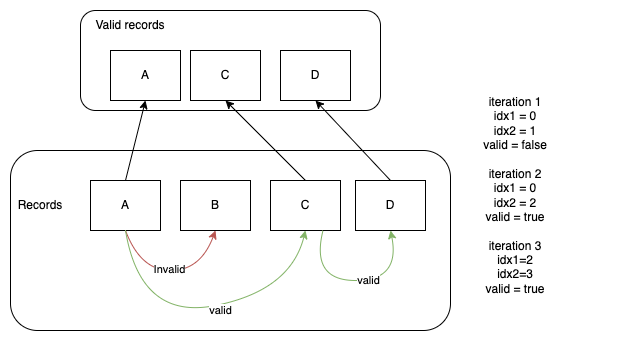

The diagram above was exported from draw.io. Its source (the exported page's mxGraphModel, read from the mxfile embedded in the PNG):
<mxGraphModel dx="946" dy="646" grid="1" gridSize="10" guides="1" tooltips="1" connect="1" arrows="1" fold="1" page="1" pageScale="1" pageWidth="850" pageHeight="1100" math="0" shadow="0">
  <root>
    <mxCell id="0" />
    <mxCell id="1" parent="0" />
    <mxCell id="oWq2W0Oy1nkkb-TMhAmP-28" value="" style="rounded=1;whiteSpace=wrap;html=1;" vertex="1" parent="1">
      <mxGeometry x="50" y="170" width="440" height="180" as="geometry" />
    </mxCell>
    <mxCell id="oWq2W0Oy1nkkb-TMhAmP-1" value="A" style="rounded=0;whiteSpace=wrap;html=1;" vertex="1" parent="1">
      <mxGeometry x="130" y="200" width="70" height="50" as="geometry" />
    </mxCell>
    <mxCell id="oWq2W0Oy1nkkb-TMhAmP-2" value="B" style="rounded=0;whiteSpace=wrap;html=1;" vertex="1" parent="1">
      <mxGeometry x="220" y="200" width="70" height="50" as="geometry" />
    </mxCell>
    <mxCell id="oWq2W0Oy1nkkb-TMhAmP-3" value="C" style="rounded=0;whiteSpace=wrap;html=1;" vertex="1" parent="1">
      <mxGeometry x="310" y="200" width="70" height="50" as="geometry" />
    </mxCell>
    <mxCell id="oWq2W0Oy1nkkb-TMhAmP-4" value="" style="rounded=1;whiteSpace=wrap;html=1;" vertex="1" parent="1">
      <mxGeometry x="120" y="30" width="300" height="100" as="geometry" />
    </mxCell>
    <mxCell id="oWq2W0Oy1nkkb-TMhAmP-6" value="" style="curved=1;endArrow=classic;html=1;rounded=0;exitX=0.5;exitY=1;exitDx=0;exitDy=0;entryX=0.5;entryY=1;entryDx=0;entryDy=0;fillColor=#f8cecc;strokeColor=#b85450;" edge="1" parent="1" source="oWq2W0Oy1nkkb-TMhAmP-1" target="oWq2W0Oy1nkkb-TMhAmP-2">
      <mxGeometry width="50" height="50" relative="1" as="geometry">
        <mxPoint x="450" y="360" as="sourcePoint" />
        <mxPoint x="500" y="310" as="targetPoint" />
        <Array as="points">
          <mxPoint x="180" y="290" />
          <mxPoint x="240" y="290" />
        </Array>
      </mxGeometry>
    </mxCell>
    <mxCell id="oWq2W0Oy1nkkb-TMhAmP-7" value="Invalid" style="edgeLabel;html=1;align=center;verticalAlign=middle;resizable=0;points=[];" vertex="1" connectable="0" parent="oWq2W0Oy1nkkb-TMhAmP-6">
      <mxGeometry x="-0.0275" y="2" relative="1" as="geometry">
        <mxPoint as="offset" />
      </mxGeometry>
    </mxCell>
    <mxCell id="oWq2W0Oy1nkkb-TMhAmP-10" value="valid" style="curved=1;endArrow=classic;html=1;rounded=0;exitX=0.5;exitY=1;exitDx=0;exitDy=0;entryX=0.5;entryY=1;entryDx=0;entryDy=0;fillColor=#d5e8d4;strokeColor=#82b366;" edge="1" parent="1" source="oWq2W0Oy1nkkb-TMhAmP-1" target="oWq2W0Oy1nkkb-TMhAmP-3">
      <mxGeometry x="0.1217" y="-6" width="50" height="50" relative="1" as="geometry">
        <mxPoint x="440" y="210" as="sourcePoint" />
        <mxPoint x="490" y="160" as="targetPoint" />
        <Array as="points">
          <mxPoint x="180" y="340" />
          <mxPoint x="330" y="310" />
        </Array>
        <mxPoint as="offset" />
      </mxGeometry>
    </mxCell>
    <mxCell id="oWq2W0Oy1nkkb-TMhAmP-11" value="A" style="rounded=0;whiteSpace=wrap;html=1;" vertex="1" parent="1">
      <mxGeometry x="150" y="70" width="70" height="50" as="geometry" />
    </mxCell>
    <mxCell id="oWq2W0Oy1nkkb-TMhAmP-14" value="C" style="rounded=0;whiteSpace=wrap;html=1;" vertex="1" parent="1">
      <mxGeometry x="230" y="70" width="70" height="50" as="geometry" />
    </mxCell>
    <mxCell id="oWq2W0Oy1nkkb-TMhAmP-16" value="" style="endArrow=classic;html=1;rounded=0;exitX=0.5;exitY=0;exitDx=0;exitDy=0;entryX=0.5;entryY=1;entryDx=0;entryDy=0;" edge="1" parent="1" source="oWq2W0Oy1nkkb-TMhAmP-1" target="oWq2W0Oy1nkkb-TMhAmP-11">
      <mxGeometry width="50" height="50" relative="1" as="geometry">
        <mxPoint x="450" y="360" as="sourcePoint" />
        <mxPoint x="500" y="310" as="targetPoint" />
      </mxGeometry>
    </mxCell>
    <mxCell id="oWq2W0Oy1nkkb-TMhAmP-17" value="" style="endArrow=classic;html=1;rounded=0;entryX=0.5;entryY=1;entryDx=0;entryDy=0;exitX=0.5;exitY=0;exitDx=0;exitDy=0;" edge="1" parent="1" source="oWq2W0Oy1nkkb-TMhAmP-3" target="oWq2W0Oy1nkkb-TMhAmP-14">
      <mxGeometry width="50" height="50" relative="1" as="geometry">
        <mxPoint x="320" y="180" as="sourcePoint" />
        <mxPoint x="500" y="310" as="targetPoint" />
      </mxGeometry>
    </mxCell>
    <mxCell id="oWq2W0Oy1nkkb-TMhAmP-18" value="Valid records" style="text;html=1;strokeColor=none;fillColor=none;align=center;verticalAlign=middle;whiteSpace=wrap;rounded=0;" vertex="1" parent="1">
      <mxGeometry x="120" y="30" width="100" height="30" as="geometry" />
    </mxCell>
    <mxCell id="oWq2W0Oy1nkkb-TMhAmP-19" value="D" style="rounded=0;whiteSpace=wrap;html=1;" vertex="1" parent="1">
      <mxGeometry x="395" y="200" width="70" height="50" as="geometry" />
    </mxCell>
    <mxCell id="oWq2W0Oy1nkkb-TMhAmP-20" value="valid" style="curved=1;endArrow=classic;html=1;rounded=0;exitX=0.75;exitY=1;exitDx=0;exitDy=0;entryX=0.5;entryY=1;entryDx=0;entryDy=0;fillColor=#d5e8d4;strokeColor=#82b366;" edge="1" parent="1" source="oWq2W0Oy1nkkb-TMhAmP-3" target="oWq2W0Oy1nkkb-TMhAmP-19">
      <mxGeometry x="0.1412" width="50" height="50" relative="1" as="geometry">
        <mxPoint x="175" y="260" as="sourcePoint" />
        <mxPoint x="355" y="260" as="targetPoint" />
        <Array as="points">
          <mxPoint x="350" y="300" />
          <mxPoint x="440" y="300" />
        </Array>
        <mxPoint as="offset" />
      </mxGeometry>
    </mxCell>
    <mxCell id="oWq2W0Oy1nkkb-TMhAmP-21" value="D" style="rounded=0;whiteSpace=wrap;html=1;" vertex="1" parent="1">
      <mxGeometry x="320" y="70" width="70" height="50" as="geometry" />
    </mxCell>
    <mxCell id="oWq2W0Oy1nkkb-TMhAmP-22" value="" style="endArrow=classic;html=1;rounded=0;entryX=0.5;entryY=1;entryDx=0;entryDy=0;exitX=0.5;exitY=0;exitDx=0;exitDy=0;" edge="1" parent="1" source="oWq2W0Oy1nkkb-TMhAmP-19" target="oWq2W0Oy1nkkb-TMhAmP-21">
      <mxGeometry width="50" height="50" relative="1" as="geometry">
        <mxPoint x="355" y="210" as="sourcePoint" />
        <mxPoint x="295" y="130" as="targetPoint" />
      </mxGeometry>
    </mxCell>
    <mxCell id="oWq2W0Oy1nkkb-TMhAmP-26" value="Records" style="text;html=1;strokeColor=none;fillColor=none;align=center;verticalAlign=middle;whiteSpace=wrap;rounded=0;" vertex="1" parent="1">
      <mxGeometry x="50" y="210" width="60" height="30" as="geometry" />
    </mxCell>
    <mxCell id="oWq2W0Oy1nkkb-TMhAmP-27" value="iteration 1&lt;br&gt;idx1 = 0&lt;br&gt;idx2 = 1&lt;br&gt;valid = false&lt;br&gt;&lt;br&gt;iteration 2&lt;br&gt;idx1 = 0&lt;br&gt;idx2 = 2&lt;br&gt;valid = true&lt;br&gt;&lt;br&gt;iteration 3&lt;br&gt;idx1=2&lt;br&gt;idx2=3&lt;br&gt;valid = true" style="text;html=1;strokeColor=none;fillColor=none;align=center;verticalAlign=middle;whiteSpace=wrap;rounded=0;" vertex="1" parent="1">
      <mxGeometry x="460" y="110" width="190" height="210" as="geometry" />
    </mxCell>
  </root>
</mxGraphModel>